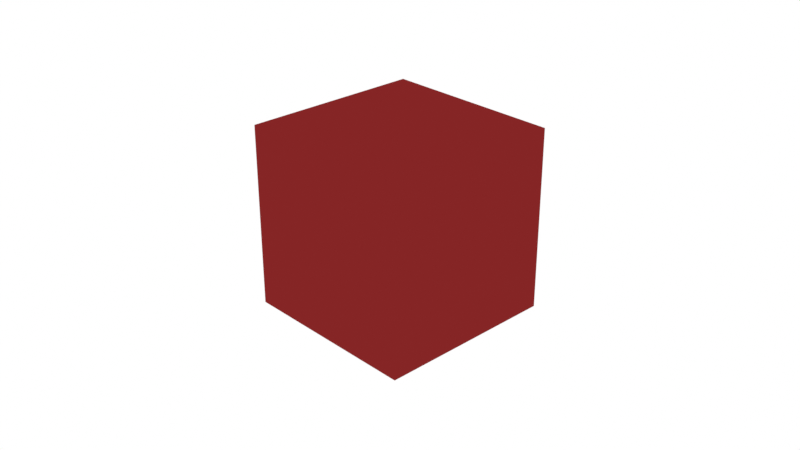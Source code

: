 # Source: library.blend  (saved by Blender 4.1.23; exported with 4.5.12 LTS)
import bpy
from mathutils import Matrix  # noqa: F401  (used for matrix-valued properties, if any)

bpy.ops.wm.read_factory_settings(use_empty=True)
scene = bpy.context.scene
scene.name = 'Scene'

# ---- collections
col_collection = bpy.data.collections.new('Collection'); scene.collection.children.link(col_collection)

# ---- materials (node trees are filled in below, after node groups)
mat_material = bpy.data.materials.new('Material')
mat_material.alpha_threshold = 0.0
mat_material.use_transparent_shadow = False
mat_material.roughness = 0.5
mat_material.line_color = (0.0, 0.0, 0.0, 1.0)
mat_material_001 = bpy.data.materials.new('Material.001')
mat_material_001.use_transparent_shadow = False

# ---- node groups
ng_color_blender = bpy.data.node_groups.new('Color Blender', 'ShaderNodeTree')
_s = ng_color_blender.interface.new_socket(name='Result', in_out='OUTPUT', socket_type='NodeSocketColor')
_s.default_value = (0.8, 0.8, 0.8, 1.0)
_s = ng_color_blender.interface.new_socket(name='Factor', in_out='INPUT', socket_type='NodeSocketFloat')
_s.subtype = 'FACTOR'
_s.default_value = 1.0
_s.min_value = 0.0
_s.max_value = 1.0
_s = ng_color_blender.interface.new_socket(name='Base', in_out='INPUT', socket_type='NodeSocketColor')
_s = ng_color_blender.interface.new_socket(name='Env Color', in_out='INPUT', socket_type='NodeSocketColor')
_s.default_value = (0.6621, 0.0194, 0.0194, 1.0)
_s = ng_color_blender.interface.new_socket(name='Alpha', in_out='INPUT', socket_type='NodeSocketFloat')
_s.subtype = 'FACTOR'
_s.default_value = 1.0
_s.min_value = 0.0
_s.max_value = 1.0
_N = ng_color_blender.nodes; _L = ng_color_blender.links
n0 = _N.new('NodeGroupOutput'); n0.name = 'Group Output'; n0.location = (721, 0)
n1 = _N.new('NodeGroupInput'); n1.name = 'Group Input'; n1.location = (-395, 71)
n2 = _N.new('ShaderNodeMix'); n2.name = 'Mix.001'; n2.location = (188, -42)
n2.hide = True
n2.data_type = 'RGBA'
n2.blend_type = 'COLOR'
n3 = _N.new('ShaderNodeSeparateColor'); n3.name = 'Separate Color.001'; n3.location = (-195, 4)
n3.hide = True
n4 = _N.new('ShaderNodeVectorMath'); n4.name = 'Vector Math'; n4.location = (-9, -4)
n4.hide = True
n4.operation = 'SCALE'
n5 = _N.new('ShaderNodeMix'); n5.name = 'Mix'; n5.location = (398, 27)
n5.hide = True
n5.data_type = 'RGBA'
_L.new(n4.outputs[0], n2.inputs[6])
_L.new(n3.outputs[2], n4.inputs[3])
_L.new(n1.outputs[2], n2.inputs[7])
_L.new(n1.outputs[1], n4.inputs[0])
_L.new(n5.outputs[2], n0.inputs[0])
_L.new(n1.outputs[2], n3.inputs[0])
_L.new(n1.outputs[3], n2.inputs[0])
_L.new(n1.outputs[1], n5.inputs[6])
_L.new(n2.outputs[2], n5.inputs[7])
_L.new(n1.outputs[0], n5.inputs[0])
n0.is_active_output = True
ng_environment_color = bpy.data.node_groups.new('Environment Color', 'ShaderNodeTree')
_s = ng_environment_color.interface.new_socket(name='Env Color', in_out='OUTPUT', socket_type='NodeSocketColor')
_s.default_value = (0.8, 0.8, 0.8, 1.0)
_s = ng_environment_color.interface.new_socket(name='Alpha', in_out='OUTPUT', socket_type='NodeSocketFloat')
_N = ng_environment_color.nodes; _L = ng_environment_color.links
n0 = _N.new('NodeGroupOutput'); n0.name = 'Group Output'; n0.location = (493, 0)
n1 = _N.new('ShaderNodeMath'); n1.name = 'Math'; n1.location = (-7, 2)
n1.operation = 'PINGPONG'
n1.inputs[1].default_value = 1.0
n2 = _N.new('ShaderNodeValToRGB'); n2.name = 'Toon Shade Color Ramp'; n2.location = (203, 3)
while len(n2.color_ramp.elements) > 1: n2.color_ramp.elements.remove(n2.color_ramp.elements[-1])
n2.color_ramp.elements[0].position = 0.0; n2.color_ramp.elements[0].color = (1.0, 1.0, 1.0, 0.0)
_e = n2.color_ramp.elements.new(0.3841); _e.color = (0.8355, 0.6633, 0.2217, 0.2)
_e = n2.color_ramp.elements.new(0.5045); _e.color = (0.4445, 0.2469, 0.03646, 0.4)
_e = n2.color_ramp.elements.new(0.5727); _e.color = (0.2219, 0.1273, 0.1966, 0.7)
_e = n2.color_ramp.elements.new(0.6409); _e.color = (0.02981, 0.07336, 0.1669, 1.0)
n3 = _N.new('ShaderNodeAttribute'); n3.name = 'Attribute'; n3.location = (-248, 22)
n3.width = 193
n3.attribute_type = 'VIEW_LAYER'
n3.attribute_name = 'toon_shade.time_of_day'
_L.new(n1.outputs[0], n2.inputs[0])
_L.new(n2.outputs[0], n0.inputs[0])
_L.new(n2.outputs[1], n0.inputs[1])
_L.new(n3.outputs[2], n1.inputs[0])
n0.is_active_output = True
ng_toon_shade_goo = bpy.data.node_groups.new('Toon Shade Goo', 'ShaderNodeTree')
_s = ng_toon_shade_goo.interface.new_socket(name='Result', in_out='OUTPUT', socket_type='NodeSocketColor')
_s.default_value = (0.8, 0.8, 0.8, 1.0)
_s = ng_toon_shade_goo.interface.new_socket(name='Base', in_out='INPUT', socket_type='NodeSocketColor')
_s.default_value = (0.6621, 0.0194, 0.0194, 1.0)
_s = ng_toon_shade_goo.interface.new_socket(name='Shadow', in_out='INPUT', socket_type='NodeSocketColor')
_s.default_value = (0.06373, 0.0184, 0.0184, 1.0)
_s = ng_toon_shade_goo.interface.new_socket(name='Cast Shadow', in_out='INPUT', socket_type='NodeSocketFloat')
_s.subtype = 'FACTOR'
_s.default_value = 1.0
_s.min_value = 0.0
_s.max_value = 1.0
_s = ng_toon_shade_goo.interface.new_socket(name='WorldPosition', in_out='INPUT', socket_type='NodeSocketVector')
_s.hide_value = True
_s = ng_toon_shade_goo.interface.new_socket(name='Normal', in_out='INPUT', socket_type='NodeSocketVector')
_s.hide_value = True
ng_toon_shade_goo.interface.new_panel('Env Blender')
_s = ng_toon_shade_goo.interface.new_socket(name='Use Custom', in_out='INPUT', socket_type='NodeSocketBool')
_s = ng_toon_shade_goo.interface.new_socket(name='Custom Env Color', in_out='INPUT', socket_type='NodeSocketColor')
_s.default_value = (1.0, 1.0, 1.0, 1.0)
_s = ng_toon_shade_goo.interface.new_socket(name='Base Influence', in_out='INPUT', socket_type='NodeSocketFloat')
_s.subtype = 'FACTOR'
_s.default_value = 0.8
_s.min_value = 0.0
_s.max_value = 1.0
_s = ng_toon_shade_goo.interface.new_socket(name='Shadow Influence', in_out='INPUT', socket_type='NodeSocketFloat')
_s.subtype = 'FACTOR'
_s.default_value = 0.8
_s.min_value = 0.0
_s.max_value = 1.0
ng_toon_shade_goo.interface.new_panel('Lighting')
_s = ng_toon_shade_goo.interface.new_socket(name='Clamp Intensity', in_out='INPUT', socket_type='NodeSocketBool')
_s.default_value = True
_s = ng_toon_shade_goo.interface.new_socket(name='Light Color Influence', in_out='INPUT', socket_type='NodeSocketFloat')
_s.subtype = 'FACTOR'
_s.min_value = 0.0
_s.max_value = 1.0
_s = ng_toon_shade_goo.interface.new_socket(name='Intensity Multiplier', in_out='INPUT', socket_type='NodeSocketFloat')
_s.default_value = 1.0
_s.min_value = -1e+04
_s.max_value = 1e+04
ng_toon_shade_goo.interface.new_panel('Cel-Shade')
_s = ng_toon_shade_goo.interface.new_socket(name='Use Cel-Shade', in_out='INPUT', socket_type='NodeSocketBool')
_s = ng_toon_shade_goo.interface.new_socket(name='Steps', in_out='INPUT', socket_type='NodeSocketFloat')
_s.default_value = 1.0
_s.min_value = 1.0
_N = ng_toon_shade_goo.nodes; _L = ng_toon_shade_goo.links
n0 = _N.new('NodeGroupOutput'); n0.name = 'Group Output'; n0.location = (1070, 131)
n1 = _N.new('NodeGroupInput'); n1.name = 'Group Input'; n1.location = (-979, -31)
n2 = _N.new('NodeUndefined'); n2.name = 'Shader Info'; n2.location = (-2820, 105)
n3 = _N.new('ShaderNodeMix'); n3.name = 'Mix'; n3.location = (630, 265)
n3.data_type = 'RGBA'
n3.clamp_factor = False
n4 = _N.new('ShaderNodeSeparateColor'); n4.name = 'Separate Color'; n4.location = (-2461, 235)
n5 = _N.new('ShaderNodeCombineColor'); n5.name = 'Combine Color'; n5.location = (-2246, 308)
n5.inputs[2].default_value = 1.0
n6 = _N.new('NodeReroute'); n6.name = 'Reroute'; n6.location = (300, -24)
n6.width = 16
n7 = _N.new('ShaderNodeMix'); n7.name = 'Mix.003'; n7.location = (-2628, 291)
n7.data_type = 'RGBA'
n7.blend_type = 'MULTIPLY'
n8 = _N.new('NodeGroupInput'); n8.name = 'Group Input.001'; n8.location = (-3025, 170)
n9 = _N.new('NodeGroupInput'); n9.name = 'Group Input.002'; n9.location = (87, 92)
n10 = _N.new('ShaderNodeMix'); n10.name = 'Mix.004'; n10.location = (-768, -147)
n10.hide = True
n10.data_type = 'RGBA'
n11 = _N.new('NodeGroupInput'); n11.name = 'Group Input.003'; n11.location = (-2246, 371)
n12 = _N.new('ShaderNodeClamp'); n12.name = 'Clamp'; n12.location = (-2249, 128)
n12.hide = True
n13 = _N.new('ShaderNodeMix'); n13.name = 'Mix.007'; n13.location = (-2069, 159)
n13.hide = True
n14 = _N.new('ShaderNodeMix'); n14.name = 'Mix.008'; n14.location = (-538, -148)
n14.hide = True
n14.data_type = 'RGBA'
n15 = _N.new('NodeReroute'); n15.name = 'Reroute.002'; n15.location = (298, -78)
n15.width = 16
n15.socket_idname = 'NodeSocketFloat'
n16 = _N.new('ShaderNodeMix'); n16.name = 'Mix.009'; n16.location = (-539, -204)
n16.hide = True
n17 = _N.new('ShaderNodeMapRange'); n17.name = 'Map Range'; n17.location = (-1328, 157)
n17.clamp = False
n17.interpolation_type = 'STEPPED'
n18 = _N.new('ShaderNodeMath'); n18.name = 'Math.002'; n18.location = (-1538, 3)
n18.hide = True
n18.operation = 'DIVIDE'
n18.inputs[0].default_value = 1.0
n19 = _N.new('ShaderNodeMath'); n19.name = 'Math.003'; n19.location = (-1534, 152)
n19.hide = True
n19.operation = 'GREATER_THAN'
n19.inputs[1].default_value = 0.0
n20 = _N.new('ShaderNodeMath'); n20.name = 'Math.007'; n20.location = (-1538, -42)
n20.hide = True
n20.operation = 'SUBTRACT'
n20.inputs[1].default_value = 1.0
n21 = _N.new('NodeReroute'); n21.name = 'Reroute.003'; n21.location = (-1590, -19)
n21.width = 16
n21.socket_idname = 'NodeSocketFloat'
n22 = _N.new('ShaderNodeMix'); n22.name = 'Mix.010'; n22.location = (-959, 212)
n22.hide = True
n23 = _N.new('NodeReroute'); n23.name = 'Reroute.004'; n23.location = (-996, 180)
n23.width = 16
n23.socket_idname = 'NodeSocketFloat'
n24 = _N.new('NodeReroute'); n24.name = 'Reroute.005'; n24.location = (-1637, 183)
n24.width = 16
n24.socket_idname = 'NodeSocketFloat'
n25 = _N.new('ShaderNodeMath'); n25.name = 'Math.004'; n25.location = (-1134, 154)
n25.hide = True
n25.operation = 'MULTIPLY'
n26 = _N.new('NodeReroute'); n26.name = 'Reroute.006'; n26.location = (-1635, 28)
n26.width = 16
n26.socket_idname = 'NodeSocketFloat'
n27 = _N.new('ShaderNodeMath'); n27.name = 'Math.005'; n27.location = (-1906, 71)
n27.label = 'Intensity Multiplier'
n27.hide = True
n27.operation = 'MULTIPLY'
n28 = _N.new('NodeReroute'); n28.name = 'Reroute.007'; n28.location = (-665, 249)
n28.width = 16
n29 = _N.new('NodeReroute'); n29.name = 'Reroute.008'; n29.location = (-686, 133)
n29.width = 16
n29.socket_idname = 'NodeSocketFloat'
n30 = _N.new('NodeGroupInput'); n30.name = 'Group Input.004'; n30.location = (-2085, 42)
n31 = _N.new('ShaderNodeGroup'); n31.name = 'Group.001'; n31.location = (375, 14)
n31.node_tree = ng_color_blender
n31.inputs[0].default_value = 1.0
n32 = _N.new('ShaderNodeGroup'); n32.name = 'Group.002'; n32.location = (375, 59)
n32.hide = True
n32.node_tree = ng_color_blender
n32.inputs[0].default_value = 1.0
n33 = _N.new('NodeReroute'); n33.name = 'Reroute.001'; n33.location = (-640, -111)
n33.width = 16
n33.socket_idname = 'NodeSocketFloatFactor'
n34 = _N.new('ShaderNodeGroup'); n34.name = 'TS Env Color'; n34.location = (-1106, -161)
n34.width = 266
n34.node_tree = ng_environment_color
_L.new(n4.outputs[0], n5.inputs[0])
_L.new(n29.outputs[0], n3.inputs[0])
_L.new(n4.outputs[1], n5.inputs[1])
_L.new(n14.outputs[2], n6.inputs[0])
_L.new(n2.outputs[0], n7.inputs[6])
_L.new(n2.outputs[1], n7.inputs[7])
_L.new(n7.outputs[2], n4.inputs[0])
_L.new(n8.outputs[2], n7.inputs[0])
_L.new(n8.outputs[3], n2.inputs[0])
_L.new(n8.outputs[4], n2.inputs[1])
_L.new(n1.outputs[6], n10.inputs[7])
_L.new(n1.outputs[5], n10.inputs[0])
_L.new(n3.outputs[2], n0.inputs[0])
_L.new(n4.outputs[2], n12.inputs[0])
_L.new(n11.outputs[9], n13.inputs[0])
_L.new(n4.outputs[2], n13.inputs[2])
_L.new(n12.outputs[0], n13.inputs[3])
_L.new(n10.outputs[2], n14.inputs[6])
_L.new(n28.outputs[0], n14.inputs[7])
_L.new(n34.outputs[0], n10.inputs[6])
_L.new(n34.outputs[1], n16.inputs[2])
_L.new(n16.outputs[0], n15.inputs[0])
_L.new(n33.outputs[0], n16.inputs[0])
_L.new(n33.outputs[0], n14.inputs[0])
_L.new(n18.outputs[0], n17.inputs[3])
_L.new(n20.outputs[0], n17.inputs[5])
_L.new(n21.outputs[0], n20.inputs[0])
_L.new(n21.outputs[0], n18.inputs[1])
_L.new(n23.outputs[0], n22.inputs[2])
_L.new(n24.outputs[0], n23.inputs[0])
_L.new(n17.outputs[0], n25.inputs[1])
_L.new(n19.outputs[0], n25.inputs[0])
_L.new(n25.outputs[0], n22.inputs[3])
_L.new(n24.outputs[0], n19.inputs[0])
_L.new(n26.outputs[0], n17.inputs[0])
_L.new(n24.outputs[0], n26.inputs[0])
_L.new(n27.outputs[0], n24.inputs[0])
_L.new(n5.outputs[0], n28.inputs[0])
_L.new(n29.outputs[0], n16.inputs[3])
_L.new(n13.outputs[0], n27.inputs[0])
_L.new(n30.outputs[11], n27.inputs[1])
_L.new(n30.outputs[13], n21.inputs[0])
_L.new(n22.outputs[0], n29.inputs[0])
_L.new(n30.outputs[12], n22.inputs[0])
_L.new(n6.outputs[0], n31.inputs[2])
_L.new(n9.outputs[1], n31.inputs[1])
_L.new(n9.outputs[0], n32.inputs[1])
_L.new(n6.outputs[0], n32.inputs[2])
_L.new(n1.outputs[10], n33.inputs[0])
_L.new(n15.outputs[0], n31.inputs[3])
_L.new(n15.outputs[0], n32.inputs[3])
_L.new(n31.outputs[0], n3.inputs[6])
_L.new(n32.outputs[0], n3.inputs[7])
n0.is_active_output = True
ng_toon_shader_v1 = bpy.data.node_groups.new('Toon Shader V1', 'ShaderNodeTree')
_s = ng_toon_shader_v1.interface.new_socket(name='Result', in_out='OUTPUT', socket_type='NodeSocketColor')
_s.default_value = (0.8, 0.8, 0.8, 1.0)
_s = ng_toon_shader_v1.interface.new_socket(name='Shadow', in_out='INPUT', socket_type='NodeSocketColor')
_s.default_value = (0.06373, 0.0184, 0.0184, 1.0)
_s = ng_toon_shader_v1.interface.new_socket(name='Base', in_out='INPUT', socket_type='NodeSocketColor')
_s.default_value = (0.6621, 0.0194, 0.0194, 1.0)
_s = ng_toon_shader_v1.interface.new_socket(name='Cast Shadow', in_out='INPUT', socket_type='NodeSocketFloat')
_s.subtype = 'FACTOR'
_s.default_value = 1.0
_s.min_value = 0.0
_s.max_value = 1.0
_s = ng_toon_shader_v1.interface.new_socket(name='WorldPosition', in_out='INPUT', socket_type='NodeSocketVector')
_s.hide_value = True
_s = ng_toon_shader_v1.interface.new_socket(name='Normal', in_out='INPUT', socket_type='NodeSocketVector')
_s.hide_value = True
ng_toon_shader_v1.interface.new_panel('Env Blender')
_s = ng_toon_shader_v1.interface.new_socket(name='Type', in_out='INPUT', socket_type='NodeSocketInt')
_s = ng_toon_shader_v1.interface.new_socket(name='Env Color', in_out='INPUT', socket_type='NodeSocketColor')
_s.default_value = (1.0, 1.0, 1.0, 1.0)
_s = ng_toon_shader_v1.interface.new_socket(name='Base Influence', in_out='INPUT', socket_type='NodeSocketFloat')
_s.subtype = 'FACTOR'
_s.default_value = 0.2
_s.min_value = 0.0
_s.max_value = 1.0
_s = ng_toon_shader_v1.interface.new_socket(name='Shadow Influence', in_out='INPUT', socket_type='NodeSocketFloat')
_s.subtype = 'FACTOR'
_s.default_value = 0.2
_s.min_value = 0.0
_s.max_value = 1.0
_N = ng_toon_shader_v1.nodes; _L = ng_toon_shader_v1.links
n0 = _N.new('NodeGroupOutput'); n0.name = 'Group Output'; n0.location = (540, 0)
n1 = _N.new('NodeGroupInput'); n1.name = 'Group Input'; n1.location = (-354, -84)
n2 = _N.new('ShaderNodeMix'); n2.name = 'Mix'; n2.location = (350, 241)
n2.data_type = 'RGBA'
n3 = _N.new('ShaderNodeMix'); n3.name = 'Mix.001'; n3.location = (84, -129)
n3.hide = True
n3.data_type = 'RGBA'
n3.blend_type = 'COLOR'
n4 = _N.new('ShaderNodeMix'); n4.name = 'Mix.002'; n4.location = (84, -180)
n4.hide = True
n4.data_type = 'RGBA'
n4.blend_type = 'COLOR'
n5 = _N.new('ShaderNodeSeparateColor'); n5.name = 'Separate Color'; n5.location = (-131, 235)
n6 = _N.new('ShaderNodeCombineColor'); n6.name = 'Combine Color'; n6.location = (50, 303)
n6.inputs[2].default_value = 1.0
n7 = _N.new('ShaderNodeSeparateColor'); n7.name = 'Separate Color.001'; n7.location = (-352, -241)
n7.hide = True
n8 = _N.new('NodeReroute'); n8.name = 'Reroute'; n8.location = (15, -162)
n8.width = 16
n9 = _N.new('ShaderNodeVectorMath'); n9.name = 'Vector Math'; n9.location = (-120, -83)
n9.hide = True
n9.operation = 'SCALE'
n10 = _N.new('ShaderNodeVectorMath'); n10.name = 'Vector Math.001'; n10.location = (-121, -193)
n10.hide = True
n10.operation = 'SCALE'
n11 = _N.new('NodeGroupInput'); n11.name = 'Group Input.001'; n11.location = (-788, 354)
_L.new(n5.outputs[0], n6.inputs[0])
_L.new(n5.outputs[2], n2.inputs[0])
_L.new(n3.outputs[2], n2.inputs[6])
_L.new(n7.outputs[2], n10.inputs[3])
_L.new(n8.outputs[0], n3.inputs[7])
_L.new(n4.outputs[2], n2.inputs[7])
_L.new(n5.outputs[1], n6.inputs[1])
_L.new(n1.outputs[6], n7.inputs[0])
_L.new(n1.outputs[6], n8.inputs[0])
_L.new(n1.outputs[1], n10.inputs[0])
_L.new(n1.outputs[0], n9.inputs[0])
_L.new(n2.outputs[2], n0.inputs[0])
_L.new(n8.outputs[0], n4.inputs[7])
_L.new(n10.outputs[0], n4.inputs[6])
_L.new(n7.outputs[2], n9.inputs[3])
_L.new(n9.outputs[0], n3.inputs[6])
_L.new(n1.outputs[8], n3.inputs[0])
_L.new(n1.outputs[7], n4.inputs[0])
n0.is_active_output = True
ng_toon_shade_info = bpy.data.node_groups.new('Toon Shade Info', 'ShaderNodeTree')
_s = ng_toon_shade_info.interface.new_socket(name='Time Of Day', in_out='OUTPUT', socket_type='NodeSocketFloat')
_N = ng_toon_shade_info.nodes; _L = ng_toon_shade_info.links
n0 = _N.new('NodeGroupOutput'); n0.name = 'Group Output'; n0.location = (180, 0)
n1 = _N.new('NodeGroupInput'); n1.name = 'Group Input'; n1.location = (-314, 0)
n2 = _N.new('ShaderNodeAttribute'); n2.name = 'Attribute'; n2.location = (-63, 39)
n2.width = 193
n2.attribute_type = 'VIEW_LAYER'
n2.attribute_name = 'toon_shade.time_of_day'
_L.new(n2.outputs[2], n0.inputs[0])
n0.is_active_output = True

# ---- material node trees
mat_material.use_nodes = True; mat_material.node_tree.nodes.clear()
_N = mat_material.node_tree.nodes; _L = mat_material.node_tree.links
n0 = _N.new('ShaderNodeOutputMaterial'); n0.name = 'Material Output'; n0.location = (300, 300)
n1 = _N.new('ShaderNodeGroup'); n1.name = 'Group'; n1.location = (67, 293)
n1.width = 187
n1.node_tree = ng_toon_shade_goo
n1.inputs[0].default_value = (0.6621, 0.0194, 0.0194, 1.0)
n1.inputs[1].default_value = (0.06373, 0.0184, 0.0184, 1.0)
n1.inputs[2].default_value = 1.0
n1.inputs[3].default_value = (0.0, 0.0, 0.0)
n1.inputs[4].default_value = (0.0, 0.0, 0.0)
n1.inputs[5].default_value = False
n1.inputs[6].default_value = (1.0, 0.632, 0.2331, 1.0)
n1.inputs[7].default_value = 0.8
n1.inputs[8].default_value = 0.8
n1.inputs[9].default_value = True
n1.inputs[10].default_value = 0.0
n1.inputs[11].default_value = 1.0
n1.inputs[12].default_value = True
n1.inputs[13].default_value = 7.0
n2 = _N.new('ShaderNodeGroup'); n2.name = 'Group.001'; n2.location = (-312, 611)
n2.width = 187
n2.node_tree = ng_toon_shader_v1
n2.inputs[0].default_value = (0.06373, 0.0184, 0.0184, 1.0)
n2.inputs[1].default_value = (0.6621, 0.0194, 0.0194, 1.0)
n2.inputs[2].default_value = 1.0
n2.inputs[3].default_value = (0.0, 0.0, 0.0)
n2.inputs[4].default_value = (0.0, 0.0, 0.0)
n2.inputs[5].default_value = 0
n2.inputs[6].default_value = (1.0, 0.632, 0.2331, 1.0)
n2.inputs[7].default_value = 0.2
n2.inputs[8].default_value = 0.2
n3 = _N.new('ShaderNodeAttribute'); n3.name = 'Attribute'; n3.location = (-709, 410)
n3.width = 193
n3.attribute_type = 'VIEW_LAYER'
n3.attribute_name = 'view_layer_color.color'
n4 = _N.new('ShaderNodeMix'); n4.name = 'Mix'; n4.location = (-688, 8)
n4.hide = True
n4.data_type = 'RGBA'
n4.inputs[0].default_value = 0.0
n5 = _N.new('ShaderNodeMix'); n5.name = 'Mix.001'; n5.location = (-318, -38)
n5.data_type = 'RGBA'
n5.blend_type = 'VALUE'
n6 = _N.new('ShaderNodeRGB'); n6.name = 'RGB'; n6.location = (-1287, 53)
n6.outputs[0].default_value = (1.0, 0.0, 0.0, 1.0)
n7 = _N.new('ShaderNodeSeparateColor'); n7.name = 'Separate Color'; n7.location = (-1100, -36)
n7.hide = True
n8 = _N.new('ShaderNodeCombineColor'); n8.name = 'Combine Color'; n8.location = (-902, -54)
n8.hide = True
n9 = _N.new('ShaderNodeRGB'); n9.name = 'RGB.001'; n9.location = (-1287, -191)
n9.outputs[0].default_value = (0.3828, 0.3222, 1.0, 1.0)
n10 = _N.new('ShaderNodeSeparateColor'); n10.name = 'Separate Color.001'; n10.location = (-1100, -83)
n10.hide = True
_L.new(n4.outputs[2], n5.inputs[6])
_L.new(n6.outputs[0], n7.inputs[0])
_L.new(n9.outputs[0], n10.inputs[0])
_L.new(n10.outputs[0], n8.inputs[0])
_L.new(n10.outputs[1], n8.inputs[1])
_L.new(n7.outputs[2], n8.inputs[2])
_L.new(n8.outputs[0], n4.inputs[7])
_L.new(n6.outputs[0], n4.inputs[6])
_L.new(n1.outputs[0], n0.inputs[0])
n0.is_active_output = True
mat_material_001.use_nodes = True; mat_material_001.node_tree.nodes.clear()
_N = mat_material_001.node_tree.nodes; _L = mat_material_001.node_tree.links
n0 = _N.new('ShaderNodeBsdfPrincipled'); n0.name = 'Principled BSDF'; n0.location = (10, 300)
n1 = _N.new('ShaderNodeOutputMaterial'); n1.name = 'Material Output'; n1.location = (297, 481)
n2 = _N.new('ShaderNodeGroup'); n2.name = 'Group'; n2.location = (-61, 524)
n2.node_tree = ng_toon_shade_goo
n2.inputs[0].default_value = (0.6621, 0.0194, 0.0194, 1.0)
n2.inputs[1].default_value = (0.06373, 0.0184, 0.0184, 1.0)
n2.inputs[2].default_value = 1.0
n2.inputs[3].default_value = (0.0, 0.0, 0.0)
n2.inputs[4].default_value = (0.0, 0.0, 0.0)
n2.inputs[5].default_value = False
n2.inputs[6].default_value = (1.0, 1.0, 1.0, 1.0)
n2.inputs[7].default_value = 0.2
n2.inputs[8].default_value = 0.2
n2.inputs[9].default_value = False
n2.inputs[10].default_value = 1.0
n2.inputs[11].default_value = 1.0
n2.inputs[12].default_value = False
n2.inputs[13].default_value = 0.0
_L.new(n2.outputs[0], n1.inputs[0])
n1.is_active_output = True

# ---- world
world_world = bpy.data.worlds.new('World'); scene.world = world_world
world_world.use_nodes = True; world_world.node_tree.nodes.clear()
_N = world_world.node_tree.nodes; _L = world_world.node_tree.links
n0 = _N.new('ShaderNodeOutputWorld'); n0.name = 'World Output'; n0.location = (510, 300)
n1 = _N.new('ShaderNodeBackground'); n1.name = 'Background'; n1.location = (297, 315)
n2 = _N.new('ShaderNodeLightPath'); n2.name = 'Light Path'; n2.location = (-247, 599)
n3 = _N.new('ShaderNodeMath'); n3.name = 'Math'; n3.location = (-67, 546)
n3.use_clamp = True
n4 = _N.new('ShaderNodeMix'); n4.name = 'Mix'; n4.location = (124, 395)
n4.data_type = 'RGBA'
n4.inputs[6].default_value = (0.0, 0.0, 0.0, 1.0)
n5 = _N.new('ShaderNodeMath'); n5.name = 'Math.001'; n5.location = (-514, 246)
n5.operation = 'PINGPONG'
n5.inputs[1].default_value = 1.0
n6 = _N.new('ShaderNodeGroup'); n6.name = 'Group.001'; n6.location = (-709, 241)
n6.node_tree = ng_toon_shade_info
n7 = _N.new('ShaderNodeValToRGB'); n7.name = 'Color Ramp.001'; n7.location = (-295, 245)
while len(n7.color_ramp.elements) > 1: n7.color_ramp.elements.remove(n7.color_ramp.elements[-1])
n7.color_ramp.elements[0].position = 0.0; n7.color_ramp.elements[0].color = (1.0, 1.0, 1.0, 0.0)
_e = n7.color_ramp.elements.new(0.3841); _e.color = (0.8355, 0.6633, 0.2217, 0.2)
_e = n7.color_ramp.elements.new(0.5045); _e.color = (0.4445, 0.2469, 0.03646, 0.4)
_e = n7.color_ramp.elements.new(0.5727); _e.color = (0.2219, 0.1273, 0.1966, 0.7)
_e = n7.color_ramp.elements.new(0.6409); _e.color = (0.02981, 0.07336, 0.1669, 1.0)
_L.new(n1.outputs[0], n0.inputs[0])
_L.new(n2.outputs[0], n3.inputs[0])
_L.new(n2.outputs[5], n3.inputs[1])
_L.new(n4.outputs[2], n1.inputs[0])
_L.new(n2.outputs[0], n4.inputs[0])
_L.new(n6.outputs[0], n5.inputs[0])
_L.new(n5.outputs[0], n7.inputs[0])
_L.new(n7.outputs[0], n4.inputs[7])
n0.is_active_output = True
world_world.color = (0.05088, 0.05088, 0.05088)
world_world.use_sun_shadow = False
world_world.sun_shadow_jitter_overblur = 0.0

# ---- cameras
cam_camera = bpy.data.cameras.new('Camera')
cam_camera.clip_end = 100.0
cam_camera.ortho_scale = 7.314

# ---- lights
light_light = bpy.data.lights.new('Light', 'POINT')
light_light.color = (0.9247, 0.08623, 1.0)
light_light.transmission_factor = 0.0
light_light.energy = 620.6
light_light.shadow_soft_size = 0.1
light_light.shadow_maximum_resolution = 0.006
light_light.use_absolute_resolution = True

# ---- meshes
me_cube = bpy.data.meshes.new('Cube')
me_cube.from_pydata([(1.0, 1.0, 1.0), (1.0, 1.0, -1.0), (1.0, -1.0, 1.0), (1.0, -1.0, -1.0), (-1.0, 1.0, 1.0), (-1.0, 1.0, -1.0), (-1.0, -1.0, 1.0), (-1.0, -1.0, -1.0)], [], [(0, 4, 6, 2), (3, 2, 6, 7), (7, 6, 4, 5), (5, 1, 3, 7), (1, 0, 2, 3), (5, 4, 0, 1)])
_uv = me_cube.uv_layers.new(name='UVMap')
_uv.uv.foreach_set('vector', [0.625, 0.5, 0.875, 0.5, 0.875, 0.75, 0.625, 0.75, 0.375, 0.75, 0.625, 0.75, 0.625, 1.0, 0.375, 1.0, 0.375, 0.0, 0.625, 0.0, 0.625, 0.25, 0.375, 0.25, 0.125, 0.5, 0.375, 0.5, 0.375, 0.75, 0.125, 0.75, 0.375, 0.5, 0.625, 0.5, 0.625, 0.75, 0.375, 0.75, 0.375, 0.25, 0.625, 0.25, 0.625, 0.5, 0.375, 0.5])
me_cube.materials.append(mat_material)
me_cube.materials.append(mat_material_001)
me_cube.use_mirror_vertex_groups = False
me_cube.update()

# ---- objects
ob_cube = bpy.data.objects.new('Cube', me_cube)
ob_light = bpy.data.objects.new('Light', light_light)
ob_camera = bpy.data.objects.new('Camera', cam_camera)

# ---- transforms, parenting, visibility, modifiers, constraints
ob_cube.location = (0.0, 0.0, 0.0)
ob_cube.lock_rotations_4d = False
ob_cube.empty_display_type = 'ARROWS'
ob_cube.lineart.crease_threshold = 0.0
ob_light.location = (1.549, -2.578, 3.124)
ob_light.rotation_euler = (3.705, -2.53, -2.811)
ob_light.lock_rotations_4d = False
ob_light.empty_display_type = 'ARROWS'
ob_light.color = (0.0, 0.0, 0.0, 0.0)
ob_light.lineart.crease_threshold = 0.0
ob_camera.location = (7.359, -6.926, 4.958)
ob_camera.rotation_euler = (1.109, 0.0, 0.8149)
ob_camera.lock_rotations_4d = False
ob_camera.empty_display_type = 'ARROWS'
ob_camera.color = (0.0, 0.0, 0.0, 0.0)
ob_camera.display_type = 'WIRE'
ob_camera.lineart.crease_threshold = 0.0

# ---- collection membership
col_collection.objects.link(ob_cube)
col_collection.objects.link(ob_light)
col_collection.objects.link(ob_camera)

# ---- scene / render settings (as saved in the file)
scene.camera = ob_camera
scene.frame_start = 1; scene.frame_end = 250; scene.frame_set(1)
scene.render.engine = 'BLENDER_EEVEE_NEXT'
scene.cycles.sampling_pattern = 'TABULATED_SOBOL'
scene.eevee.ray_tracing_options.trace_max_roughness = 0.0
scene.view_settings.view_transform = 'Standard'
bpy.context.view_layer.update()
